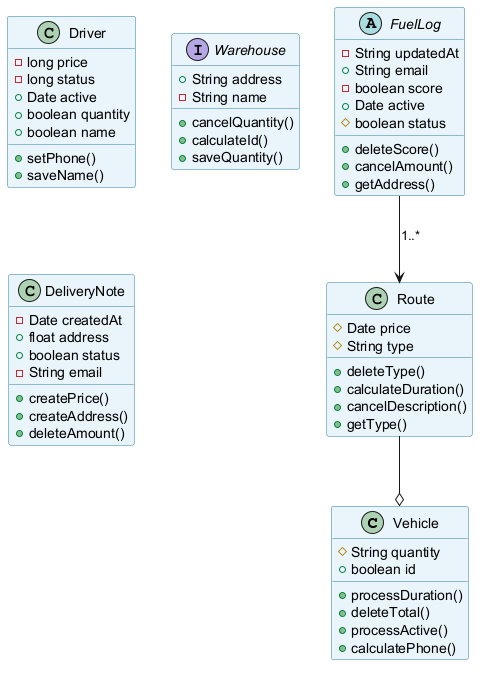

The diagram above was rendered by PlantUML. Its source (embedded in the PNG):
@startuml
skinparam backgroundColor #FFFFFF
skinparam classBackgroundColor #E8F4FA
skinparam classBorderColor #2C7DA0
class Vehicle {
  #String quantity
  +boolean id
  +processDuration()
  +deleteTotal()
  +processActive()
  +calculatePhone()
}
class Driver {
  -long price
  -long status
  +Date active
  +boolean quantity
  +boolean name
  +setPhone()
  +saveName()
}
interface Warehouse {
  +String address
  -String name
  +cancelQuantity()
  +calculateId()
  +saveQuantity()
}
abstract class FuelLog {
  -String updatedAt
  +String email
  -boolean score
  +Date active
  #boolean status
  +deleteScore()
  +cancelAmount()
  +getAddress()
}
class Route {
  #Date price
  #String type
  +deleteType()
  +calculateDuration()
  +cancelDescription()
  +getType()
}
class DeliveryNote {
  -Date createdAt
  +float address
  +boolean status
  -String email
  +createPrice()
  +createAddress()
  +deleteAmount()
}
Route --o Vehicle
FuelLog --> Route : "1..*"
@enduml